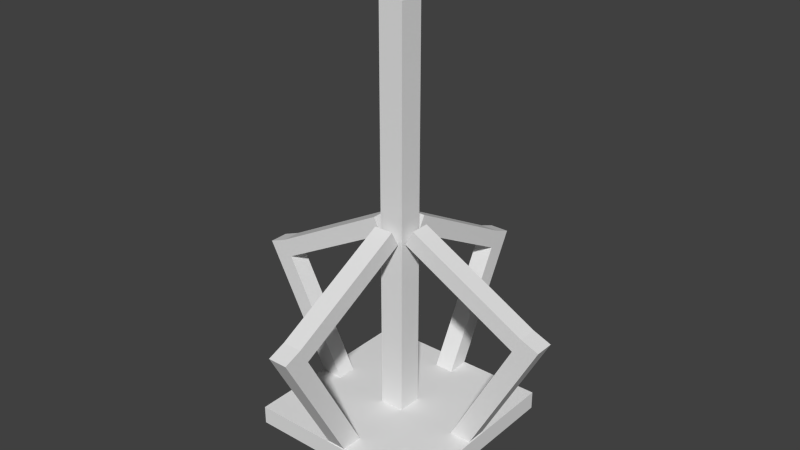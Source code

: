 # Source: earthwire.blend  (saved by Blender 2.66.1; exported with 4.5.12 LTS)
import bpy
from mathutils import Matrix  # noqa: F401  (used for matrix-valued properties, if any)

bpy.ops.wm.read_factory_settings(use_empty=True)
scene = bpy.context.scene
scene.name = 'Scene'

# ---- collections
col_collection_1 = bpy.data.collections.new('Collection 1'); scene.collection.children.link(col_collection_1)

# ---- world
world_world = bpy.data.worlds.new('World'); scene.world = world_world
world_world.color = (0.05088, 0.05088, 0.05088)
world_world.use_sun_shadow = False
world_world.sun_shadow_jitter_overblur = 0.0
world_world.cycles.sampling_method = 'MANUAL'
world_world.cycles.sample_map_resolution = 256

# ---- meshes
me_earthwire = bpy.data.meshes.new('earthwire')
me_earthwire.from_pydata([(-0.02844, -0.02844, -0.4423), (-0.02844, 0.02844, -0.4423), (0.02844, 0.02844, -0.4423), (0.02844, -0.02844, -0.4423), (-0.02844, -0.02844, 0.5), (-0.02844, 0.02844, 0.5), (0.02844, 0.02844, 0.5), (0.02844, -0.02844, 0.5)], [], [(4, 5, 1, 0), (5, 6, 2, 1), (6, 7, 3, 2), (7, 4, 0, 3), (0, 1, 2, 3), (7, 6, 5, 4)])
me_earthwire.use_remesh_preserve_volume = False
me_earthwire.use_remesh_preserve_attributes = False
me_earthwire.use_mirror_vertex_groups = False
me_earthwire.update()
me_frame3 = bpy.data.meshes.new('frame3')
me_frame3.from_pydata([(0.1617, -0.02219, -0.4299), (0.1617, 0.02219, -0.4299), (0.203, 0.02219, -0.4461), (0.203, -0.02219, -0.4461), (0.3263, -0.02219, -0.1225), (0.3263, 0.02219, -0.1225), (0.3676, 0.02219, -0.1387), (0.3676, -0.02219, -0.1387), (0.3069, 0.02219, -0.1587), (0.3069, -0.02219, -0.1587), (0.3482, 0.02219, -0.1749), (0.3482, -0.02219, -0.1749), (0.0333, -0.02219, -0.01213), (0.0333, 0.02219, -0.01213), (0.05271, 0.02219, 0.02409), (0.05271, -0.02219, 0.02409)], [], [(9, 8, 1, 0), (8, 10, 2, 1), (10, 11, 3, 2), (11, 9, 0, 3), (0, 1, 2, 3), (7, 6, 5, 4), (8, 9, 12, 13), (5, 6, 10, 8), (6, 7, 11, 10), (7, 4, 9, 11), (15, 14, 13, 12), (9, 4, 15, 12), (4, 5, 14, 15), (5, 8, 13, 14)])
me_frame3.use_remesh_preserve_volume = False
me_frame3.use_remesh_preserve_attributes = False
me_frame3.use_mirror_vertex_groups = False
me_frame3.update()
me_frame2 = bpy.data.meshes.new('frame2')
me_frame2.from_pydata([(0.1617, -0.02219, -0.4299), (0.1617, 0.02219, -0.4299), (0.203, 0.02219, -0.4461), (0.203, -0.02219, -0.4461), (0.3263, -0.02219, -0.1225), (0.3263, 0.02219, -0.1225), (0.3676, 0.02219, -0.1387), (0.3676, -0.02219, -0.1387), (0.3069, 0.02219, -0.1587), (0.3069, -0.02219, -0.1587), (0.3482, 0.02219, -0.1749), (0.3482, -0.02219, -0.1749), (0.0333, -0.02219, -0.01213), (0.0333, 0.02219, -0.01213), (0.05271, 0.02219, 0.02409), (0.05271, -0.02219, 0.02409)], [], [(9, 8, 1, 0), (8, 10, 2, 1), (10, 11, 3, 2), (11, 9, 0, 3), (0, 1, 2, 3), (7, 6, 5, 4), (8, 9, 12, 13), (5, 6, 10, 8), (6, 7, 11, 10), (7, 4, 9, 11), (15, 14, 13, 12), (9, 4, 15, 12), (4, 5, 14, 15), (5, 8, 13, 14)])
me_frame2.use_remesh_preserve_volume = False
me_frame2.use_remesh_preserve_attributes = False
me_frame2.use_mirror_vertex_groups = False
me_frame2.update()
me_frame1 = bpy.data.meshes.new('frame1')
me_frame1.from_pydata([(0.1617, -0.02219, -0.4299), (0.1617, 0.02219, -0.4299), (0.203, 0.02219, -0.4461), (0.203, -0.02219, -0.4461), (0.3263, -0.02219, -0.1225), (0.3263, 0.02219, -0.1225), (0.3676, 0.02219, -0.1387), (0.3676, -0.02219, -0.1387), (0.3069, 0.02219, -0.1587), (0.3069, -0.02219, -0.1587), (0.3482, 0.02219, -0.1749), (0.3482, -0.02219, -0.1749), (0.0333, -0.02219, -0.01213), (0.0333, 0.02219, -0.01213), (0.05271, 0.02219, 0.02409), (0.05271, -0.02219, 0.02409)], [], [(9, 8, 1, 0), (8, 10, 2, 1), (10, 11, 3, 2), (11, 9, 0, 3), (0, 1, 2, 3), (7, 6, 5, 4), (8, 9, 12, 13), (5, 6, 10, 8), (6, 7, 11, 10), (7, 4, 9, 11), (15, 14, 13, 12), (9, 4, 15, 12), (4, 5, 14, 15), (5, 8, 13, 14)])
me_frame1.use_remesh_preserve_volume = False
me_frame1.use_remesh_preserve_attributes = False
me_frame1.use_mirror_vertex_groups = False
me_frame1.update()
me_frame4 = bpy.data.meshes.new('frame4')
me_frame4.from_pydata([(0.1617, -0.02219, -0.4299), (0.1617, 0.02219, -0.4299), (0.203, 0.02219, -0.4461), (0.203, -0.02219, -0.4461), (0.3263, -0.02219, -0.1225), (0.3263, 0.02219, -0.1225), (0.3676, 0.02219, -0.1387), (0.3676, -0.02219, -0.1387), (0.3069, 0.02219, -0.1587), (0.3069, -0.02219, -0.1587), (0.3482, 0.02219, -0.1749), (0.3482, -0.02219, -0.1749), (0.0333, -0.02219, -0.01213), (0.0333, 0.02219, -0.01213), (0.05271, 0.02219, 0.02409), (0.05271, -0.02219, 0.02409)], [], [(9, 8, 1, 0), (8, 10, 2, 1), (10, 11, 3, 2), (11, 9, 0, 3), (0, 1, 2, 3), (7, 6, 5, 4), (8, 9, 12, 13), (5, 6, 10, 8), (6, 7, 11, 10), (7, 4, 9, 11), (15, 14, 13, 12), (9, 4, 15, 12), (4, 5, 14, 15), (5, 8, 13, 14)])
me_frame4.use_remesh_preserve_volume = False
me_frame4.use_remesh_preserve_attributes = False
me_frame4.use_mirror_vertex_groups = False
me_frame4.update()
me_base = bpy.data.meshes.new('base')
me_base.from_pydata([(-0.2147, -0.2147, -0.4721), (-0.2147, 0.2147, -0.4721), (0.2147, 0.2147, -0.4721), (0.2147, -0.2147, -0.4721), (-0.2147, -0.2147, -0.4301), (-0.2147, 0.2147, -0.4301), (0.2147, 0.2147, -0.4301), (0.2147, -0.2147, -0.4301)], [], [(4, 5, 1, 0), (5, 6, 2, 1), (6, 7, 3, 2), (7, 4, 0, 3), (0, 1, 2, 3), (7, 6, 5, 4)])
me_base.use_remesh_preserve_volume = False
me_base.use_remesh_preserve_attributes = False
me_base.use_mirror_vertex_groups = False
me_base.update()

# ---- objects
ob_earthwire = bpy.data.objects.new('earthwire', me_earthwire)
ob_frame3 = bpy.data.objects.new('frame3', me_frame3)
ob_frame2 = bpy.data.objects.new('frame2', me_frame2)
ob_frame1 = bpy.data.objects.new('frame1', me_frame1)
ob_frame4 = bpy.data.objects.new('frame4', me_frame4)
ob_base = bpy.data.objects.new('base', me_base)

# ---- transforms, parenting, visibility, modifiers, constraints
ob_earthwire.location = (0.0, 0.0, 0.0)
ob_earthwire.lineart.crease_threshold = 0.0
ob_frame3.location = (0.0, 0.0, 0.0)
ob_frame3.rotation_euler = (0.0, -0.0, -1.571)
ob_frame3.lineart.crease_threshold = 0.0
ob_frame2.location = (0.0, 0.0, 0.0)
ob_frame2.rotation_euler = (0.0, 0.0, -4.712)
ob_frame2.lineart.crease_threshold = 0.0
ob_frame1.location = (0.0, 0.0, 0.0)
ob_frame1.rotation_euler = (0.0, -0.0, -3.142)
ob_frame1.lineart.crease_threshold = 0.0
ob_frame4.location = (0.0, 0.0, 0.0)
ob_frame4.lineart.crease_threshold = 0.0
ob_base.location = (0.0, 0.0, 0.0)
ob_base.lineart.crease_threshold = 0.0

# ---- collection membership
col_collection_1.objects.link(ob_earthwire)
col_collection_1.objects.link(ob_frame3)
col_collection_1.objects.link(ob_frame2)
col_collection_1.objects.link(ob_frame1)
col_collection_1.objects.link(ob_frame4)
col_collection_1.objects.link(ob_base)

# ---- scene / render settings (as saved in the file)
scene.frame_start = 1; scene.frame_end = 250; scene.frame_set(1)
scene.render.engine = 'BLENDER_EEVEE_NEXT'
scene.render.image_settings.color_mode = 'RGB'
scene.render.image_settings.compression = 90
scene.render.resolution_percentage = 50
scene.render.dither_intensity = 0.0
scene.render.bake_margin = 2
scene.cycles.use_denoising = False
scene.cycles.samples = 10
scene.cycles.sampling_pattern = 'TABULATED_SOBOL'
scene.cycles.light_sampling_threshold = 0.0
scene.cycles.use_adaptive_sampling = False
scene.cycles.use_light_tree = False
scene.cycles.blur_glossy = 0.0
scene.cycles.volume_bounces = 1
scene.cycles.pixel_filter_type = 'GAUSSIAN'
scene.cycles.sample_clamp_indirect = 0.0
scene.view_settings.view_transform = 'Standard'
bpy.context.view_layer.update()

# ---- added for rendering (the .blend has no active camera and no usable light): camera, sun
cam_auto = bpy.data.cameras.new('AutoCamera')
cam_auto.lens = 50.0
cam_auto.sensor_width = 36.0
cam_auto.clip_end = 1000.0
ob_auto_camera = bpy.data.objects.new('AutoCamera', cam_auto)
scene.collection.objects.link(ob_auto_camera)
ob_auto_camera.location = (1.31703, -1.58044, 1.06757)
ob_auto_camera.rotation_euler = (1.09748, -7.21219e-08, 0.694738)
scene.camera = ob_auto_camera
light_auto_sun = bpy.data.lights.new('AutoSun', 'SUN')
light_auto_sun.energy = 3.0
light_auto_sun.angle = 0.0523599
ob_auto_sun = bpy.data.objects.new('AutoSun', light_auto_sun)
scene.collection.objects.link(ob_auto_sun)
ob_auto_sun.rotation_euler = (0.872665, 0.174533, 0.523599)
bpy.context.view_layer.update()
